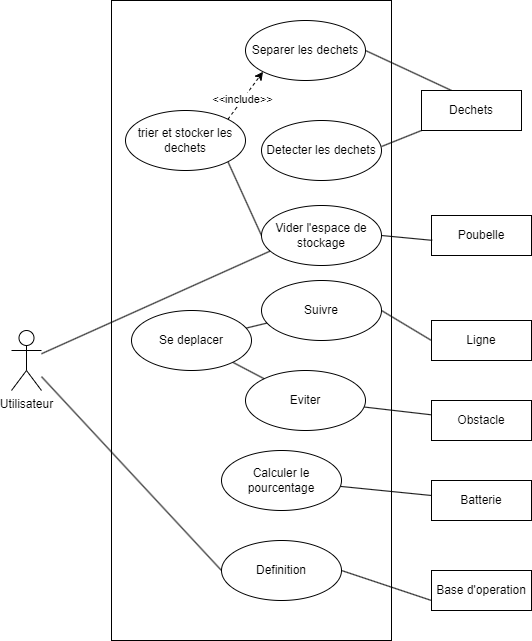

The diagram above was exported from draw.io. Its source (the exported page's mxGraphModel, read from the mxfile embedded in the PNG):
<mxGraphModel dx="1086" dy="827" grid="1" gridSize="10" guides="1" tooltips="1" connect="1" arrows="1" fold="1" page="1" pageScale="1" pageWidth="827" pageHeight="1169" math="0" shadow="0">
  <root>
    <mxCell id="0" />
    <mxCell id="1" parent="0" />
    <mxCell id="afX8Tz62_l1pzX12QqS6-3" value="" style="rounded=0;whiteSpace=wrap;html=1;" parent="1" vertex="1">
      <mxGeometry x="280" y="320" width="280" height="640" as="geometry" />
    </mxCell>
    <mxCell id="afX8Tz62_l1pzX12QqS6-4" value="Separer les dechets" style="ellipse;whiteSpace=wrap;html=1;" parent="1" vertex="1">
      <mxGeometry x="414" y="340" width="120" height="60" as="geometry" />
    </mxCell>
    <mxCell id="afX8Tz62_l1pzX12QqS6-44" style="edgeStyle=none;rounded=0;sketch=0;orthogonalLoop=1;jettySize=auto;html=1;entryX=0.075;entryY=0.757;entryDx=0;entryDy=0;entryPerimeter=0;shadow=0;startArrow=none;startFill=0;endArrow=none;endFill=0;" parent="1" source="afX8Tz62_l1pzX12QqS6-5" target="afX8Tz62_l1pzX12QqS6-48" edge="1">
      <mxGeometry relative="1" as="geometry">
        <mxPoint x="436.1200000000001" y="533.9799999999999" as="targetPoint" />
      </mxGeometry>
    </mxCell>
    <mxCell id="afX8Tz62_l1pzX12QqS6-5" value="Utilisateur" style="shape=umlActor;verticalLabelPosition=bottom;verticalAlign=top;html=1;outlineConnect=0;" parent="1" vertex="1">
      <mxGeometry x="180" y="650" width="30" height="60" as="geometry" />
    </mxCell>
    <mxCell id="afX8Tz62_l1pzX12QqS6-31" style="edgeStyle=none;rounded=0;sketch=0;orthogonalLoop=1;jettySize=auto;html=1;exitX=0.3;exitY=0;exitDx=0;exitDy=0;entryX=1;entryY=0.5;entryDx=0;entryDy=0;shadow=0;startArrow=none;startFill=0;endArrow=none;endFill=0;exitPerimeter=0;" parent="1" source="afX8Tz62_l1pzX12QqS6-13" target="afX8Tz62_l1pzX12QqS6-4" edge="1">
      <mxGeometry relative="1" as="geometry" />
    </mxCell>
    <mxCell id="afX8Tz62_l1pzX12QqS6-50" style="edgeStyle=none;rounded=0;sketch=0;orthogonalLoop=1;jettySize=auto;html=1;entryX=1.001;entryY=0.433;entryDx=0;entryDy=0;entryPerimeter=0;shadow=0;startArrow=none;startFill=0;endArrow=none;endFill=0;" parent="1" source="afX8Tz62_l1pzX12QqS6-13" target="afX8Tz62_l1pzX12QqS6-34" edge="1">
      <mxGeometry relative="1" as="geometry" />
    </mxCell>
    <mxCell id="afX8Tz62_l1pzX12QqS6-13" value="Dechets" style="rounded=0;whiteSpace=wrap;html=1;" parent="1" vertex="1">
      <mxGeometry x="590" y="410" width="100" height="40" as="geometry" />
    </mxCell>
    <mxCell id="afX8Tz62_l1pzX12QqS6-32" style="edgeStyle=none;rounded=0;sketch=0;orthogonalLoop=1;jettySize=auto;html=1;exitX=1;exitY=0;exitDx=0;exitDy=0;entryX=0;entryY=1;entryDx=0;entryDy=0;shadow=0;startArrow=none;startFill=0;endArrow=classic;endFill=1;dashed=1;" parent="1" source="afX8Tz62_l1pzX12QqS6-30" target="afX8Tz62_l1pzX12QqS6-4" edge="1">
      <mxGeometry relative="1" as="geometry" />
    </mxCell>
    <mxCell id="afX8Tz62_l1pzX12QqS6-33" value="&amp;lt;&amp;lt;include&amp;gt;&amp;gt;" style="edgeLabel;html=1;align=center;verticalAlign=middle;resizable=0;points=[];" parent="afX8Tz62_l1pzX12QqS6-32" vertex="1" connectable="0">
      <mxGeometry x="-0.1684" relative="1" as="geometry">
        <mxPoint x="-1" as="offset" />
      </mxGeometry>
    </mxCell>
    <mxCell id="afX8Tz62_l1pzX12QqS6-38" style="edgeStyle=none;rounded=0;sketch=0;orthogonalLoop=1;jettySize=auto;html=1;exitX=1;exitY=1;exitDx=0;exitDy=0;shadow=0;startArrow=none;startFill=0;endArrow=none;endFill=0;entryX=0;entryY=0.5;entryDx=0;entryDy=0;" parent="1" source="afX8Tz62_l1pzX12QqS6-30" target="afX8Tz62_l1pzX12QqS6-48" edge="1">
      <mxGeometry relative="1" as="geometry">
        <mxPoint x="443.92989871104487" y="500.7805712414174" as="targetPoint" />
      </mxGeometry>
    </mxCell>
    <mxCell id="afX8Tz62_l1pzX12QqS6-30" value="trier et stocker les dechets" style="ellipse;whiteSpace=wrap;html=1;" parent="1" vertex="1">
      <mxGeometry x="294" y="430" width="120" height="60" as="geometry" />
    </mxCell>
    <mxCell id="afX8Tz62_l1pzX12QqS6-34" value="Detecter les dechets" style="ellipse;whiteSpace=wrap;html=1;" parent="1" vertex="1">
      <mxGeometry x="430" y="440" width="120" height="60" as="geometry" />
    </mxCell>
    <mxCell id="afX8Tz62_l1pzX12QqS6-39" value="Suivre" style="ellipse;whiteSpace=wrap;html=1;" parent="1" vertex="1">
      <mxGeometry x="430" y="600" width="120" height="60" as="geometry" />
    </mxCell>
    <mxCell id="afX8Tz62_l1pzX12QqS6-51" style="edgeStyle=none;rounded=0;sketch=0;orthogonalLoop=1;jettySize=auto;html=1;exitX=0;exitY=0.5;exitDx=0;exitDy=0;entryX=1;entryY=0.5;entryDx=0;entryDy=0;shadow=0;startArrow=none;startFill=0;endArrow=none;endFill=0;" parent="1" source="afX8Tz62_l1pzX12QqS6-40" target="afX8Tz62_l1pzX12QqS6-39" edge="1">
      <mxGeometry relative="1" as="geometry" />
    </mxCell>
    <mxCell id="afX8Tz62_l1pzX12QqS6-40" value="Ligne" style="rounded=0;whiteSpace=wrap;html=1;" parent="1" vertex="1">
      <mxGeometry x="600" y="640" width="100" height="40" as="geometry" />
    </mxCell>
    <mxCell id="afX8Tz62_l1pzX12QqS6-41" value="Poubelle" style="rounded=0;whiteSpace=wrap;html=1;" parent="1" vertex="1">
      <mxGeometry x="600" y="535" width="100" height="40" as="geometry" />
    </mxCell>
    <mxCell id="afX8Tz62_l1pzX12QqS6-49" style="edgeStyle=none;rounded=0;sketch=0;orthogonalLoop=1;jettySize=auto;html=1;exitX=1;exitY=0.5;exitDx=0;exitDy=0;entryX=0.007;entryY=0.621;entryDx=0;entryDy=0;entryPerimeter=0;shadow=0;startArrow=none;startFill=0;endArrow=none;endFill=0;" parent="1" source="afX8Tz62_l1pzX12QqS6-48" target="afX8Tz62_l1pzX12QqS6-41" edge="1">
      <mxGeometry relative="1" as="geometry" />
    </mxCell>
    <mxCell id="afX8Tz62_l1pzX12QqS6-48" value="Vider l'espace de stockage" style="ellipse;whiteSpace=wrap;html=1;" parent="1" vertex="1">
      <mxGeometry x="430" y="525" width="120" height="60" as="geometry" />
    </mxCell>
    <mxCell id="3yExOFtn075GQo0BImb6-1" value="Obstacle" style="rounded=0;whiteSpace=wrap;html=1;" parent="1" vertex="1">
      <mxGeometry x="600" y="720" width="100" height="40" as="geometry" />
    </mxCell>
    <mxCell id="3yExOFtn075GQo0BImb6-3" style="rounded=0;orthogonalLoop=1;jettySize=auto;html=1;endArrow=none;endFill=0;" parent="1" source="3yExOFtn075GQo0BImb6-2" target="3yExOFtn075GQo0BImb6-1" edge="1">
      <mxGeometry relative="1" as="geometry" />
    </mxCell>
    <mxCell id="3yExOFtn075GQo0BImb6-2" value="Eviter" style="ellipse;whiteSpace=wrap;html=1;" parent="1" vertex="1">
      <mxGeometry x="414" y="690" width="120" height="60" as="geometry" />
    </mxCell>
    <mxCell id="3yExOFtn075GQo0BImb6-5" style="edgeStyle=none;rounded=0;orthogonalLoop=1;jettySize=auto;html=1;endArrow=none;endFill=0;" parent="1" source="3yExOFtn075GQo0BImb6-4" target="3yExOFtn075GQo0BImb6-2" edge="1">
      <mxGeometry relative="1" as="geometry" />
    </mxCell>
    <mxCell id="3yExOFtn075GQo0BImb6-6" style="edgeStyle=none;rounded=0;orthogonalLoop=1;jettySize=auto;html=1;endArrow=none;endFill=0;" parent="1" source="3yExOFtn075GQo0BImb6-4" target="afX8Tz62_l1pzX12QqS6-39" edge="1">
      <mxGeometry relative="1" as="geometry" />
    </mxCell>
    <mxCell id="3yExOFtn075GQo0BImb6-4" value="Se deplacer" style="ellipse;whiteSpace=wrap;html=1;" parent="1" vertex="1">
      <mxGeometry x="300" y="630" width="120" height="60" as="geometry" />
    </mxCell>
    <mxCell id="3yExOFtn075GQo0BImb6-9" style="edgeStyle=none;rounded=0;orthogonalLoop=1;jettySize=auto;html=1;endArrow=none;endFill=0;" parent="1" source="3yExOFtn075GQo0BImb6-7" target="3yExOFtn075GQo0BImb6-8" edge="1">
      <mxGeometry relative="1" as="geometry" />
    </mxCell>
    <mxCell id="3yExOFtn075GQo0BImb6-7" value="Calculer le pourcentage" style="ellipse;whiteSpace=wrap;html=1;" parent="1" vertex="1">
      <mxGeometry x="390" y="770" width="120" height="60" as="geometry" />
    </mxCell>
    <mxCell id="3yExOFtn075GQo0BImb6-8" value="Batterie" style="rounded=0;whiteSpace=wrap;html=1;" parent="1" vertex="1">
      <mxGeometry x="600" y="800" width="100" height="40" as="geometry" />
    </mxCell>
    <mxCell id="3yExOFtn075GQo0BImb6-12" value="Base d'operation" style="rounded=0;whiteSpace=wrap;html=1;" parent="1" vertex="1">
      <mxGeometry x="600" y="890" width="100" height="40" as="geometry" />
    </mxCell>
    <mxCell id="3yExOFtn075GQo0BImb6-14" style="edgeStyle=none;rounded=0;orthogonalLoop=1;jettySize=auto;html=1;exitX=1;exitY=0.5;exitDx=0;exitDy=0;entryX=0;entryY=0.75;entryDx=0;entryDy=0;endArrow=none;endFill=0;" parent="1" source="3yExOFtn075GQo0BImb6-13" target="3yExOFtn075GQo0BImb6-12" edge="1">
      <mxGeometry relative="1" as="geometry" />
    </mxCell>
    <mxCell id="3yExOFtn075GQo0BImb6-15" style="edgeStyle=none;rounded=0;orthogonalLoop=1;jettySize=auto;html=1;exitX=0;exitY=0.5;exitDx=0;exitDy=0;endArrow=none;endFill=0;" parent="1" source="3yExOFtn075GQo0BImb6-13" target="afX8Tz62_l1pzX12QqS6-5" edge="1">
      <mxGeometry relative="1" as="geometry" />
    </mxCell>
    <mxCell id="3yExOFtn075GQo0BImb6-13" value="Definition" style="ellipse;whiteSpace=wrap;html=1;" parent="1" vertex="1">
      <mxGeometry x="390" y="860" width="120" height="60" as="geometry" />
    </mxCell>
  </root>
</mxGraphModel>